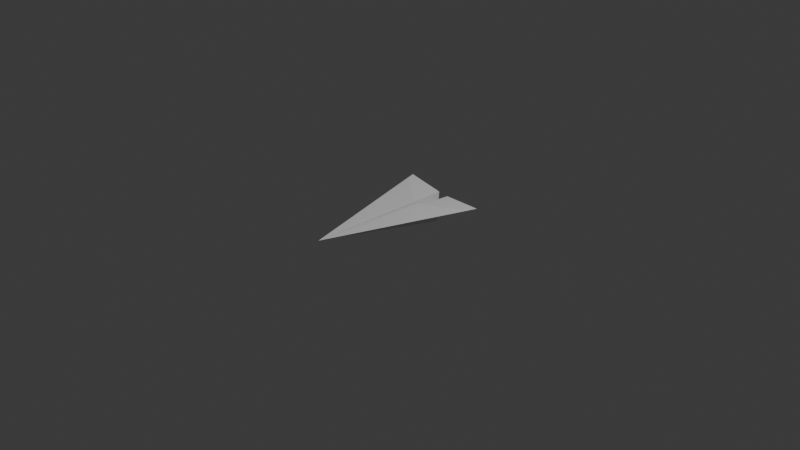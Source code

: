 # Source: PaperPlane0.blend  (saved by Blender 4.1.23; exported with 4.5.12 LTS)
import bpy
from mathutils import Matrix  # noqa: F401  (used for matrix-valued properties, if any)

bpy.ops.wm.read_factory_settings(use_empty=True)
scene = bpy.context.scene
scene.name = 'Scene'

# ---- collections
col_collection = bpy.data.collections.new('Collection'); scene.collection.children.link(col_collection)

# ---- materials (node trees are filled in below, after node groups)
mat_material_001 = bpy.data.materials.new('Material.001')
mat_material_001.use_transparent_shadow = False
mat_material_001.roughness = 0.5

# ---- material node trees
mat_material_001.use_nodes = True; mat_material_001.node_tree.nodes.clear()
_N = mat_material_001.node_tree.nodes; _L = mat_material_001.node_tree.links
n0 = _N.new('ShaderNodeBsdfPrincipled'); n0.name = 'Principled BSDF'; n0.location = (10, 300)
n0.inputs[27].default_value = (0.0, 0.0, 0.0, 1.0)
n0.inputs[28].default_value = 1.0
n1 = _N.new('ShaderNodeOutputMaterial'); n1.name = 'Material Output'; n1.location = (300, 300)
n2 = _N.new('ShaderNodeNormalMap'); n2.name = 'Normal Map'; n2.location = (-300, -300)
n2.label = 'Normal/Map'
n2.inputs[0].default_value = 0.0
_L.new(n0.outputs[0], n1.inputs[0])
_L.new(n2.outputs[0], n0.inputs[5])
n1.is_active_output = True

# ---- world
world_world = bpy.data.worlds.new('World'); scene.world = world_world
world_world.use_nodes = True; world_world.node_tree.nodes.clear()
_N = world_world.node_tree.nodes; _L = world_world.node_tree.links
n0 = _N.new('ShaderNodeOutputWorld'); n0.name = 'World Output'; n0.location = (300, 300)
n1 = _N.new('ShaderNodeBackground'); n1.name = 'Background'; n1.location = (10, 300)
n1.inputs[0].default_value = (0.05088, 0.05088, 0.05088, 1.0)
_L.new(n1.outputs[0], n0.inputs[0])
n0.is_active_output = True
world_world.color = (0.05088, 0.05088, 0.05088)
world_world.use_sun_shadow = False
world_world.sun_shadow_jitter_overblur = 0.0

# ---- cameras
cam_camera = bpy.data.cameras.new('Camera')
cam_camera.clip_end = 100.0
cam_camera.ortho_scale = 7.314

# ---- lights
light_light = bpy.data.lights.new('Light', 'POINT')
light_light.transmission_factor = 0.0
light_light.energy = 1000.0
light_light.shadow_soft_size = 0.1
light_light.shadow_maximum_resolution = 0.006
light_light.use_absolute_resolution = True

# ---- meshes
me_plane_001 = bpy.data.meshes.new('Plane.001')
me_plane_001.from_pydata([(-0.01103, -0.2886, -0.5929), (-0.01103, 0.07739, 1.036), (-0.06958, 0.01652, -0.6615), (-0.4785, 0.04846, -0.6687), (0.04941, 0.01434, -0.661), (0.4576, 0.04695, -0.6684), (-0.4484, 0.05032, -0.5593), (0.4275, 0.04891, -0.5589), (-0.03178, 0.05117, -0.269), (0.008581, 0.04976, -0.2687), (-0.01084, -0.1414, -0.2206), (-0.01108, -0.05156, 0.2304), (-0.02789, 0.05999, 0.3029), (0.005648, 0.05986, 0.3028), (0.3796, 0.04918, -0.5268), (-0.4007, 0.05045, -0.5256)], [], [(0, 1, 2), (0, 4, 1), (4, 5, 7, 1), (2, 1, 6, 3), (8, 1, 10), (9, 10, 1), (1, 7, 9), (1, 8, 6), (4, 13, 14, 5), (3, 15, 12, 2), (4, 0, 11, 13), (0, 2, 12, 11), (3, 6, 15), (5, 14, 7), (12, 15, 8), (8, 10, 12), (14, 13, 9), (10, 9, 13)])
me_plane_001.polygons.foreach_set('use_smooth', [True] * 18)
_k = set([(0, 1), (0, 2), (0, 4), (0, 11), (1, 2), (1, 4), (1, 6), (1, 7), (1, 8), (1, 9), (1, 10), (2, 3), (2, 12), (3, 6), (3, 15), (4, 5), (4, 13), (5, 7), (5, 14), (8, 10), (8, 12), (9, 10), (9, 13), (12, 15), (13, 14)])
me_plane_001.attributes.new('sharp_edge', 'BOOLEAN', 'EDGE').data.foreach_set('value', [ (min(e.vertices), max(e.vertices)) in _k for e in me_plane_001.edges])
me_plane_001.materials.append(mat_material_001)
me_plane_001.update()
me_plane_001.normals_split_custom_set([tuple(v) for v in zip(*[iter([-0.9829, -0.1795, 0.04035, -0.9829, -0.1795, 0.04035, -0.9829, -0.1795, 0.04035, 0.9816, -0.1864, 0.04189, 0.9816, -0.1864, 0.04189, 0.9816, -0.1864, 0.04189, 0.08029, -0.996, 0.03987, 0.08029, -0.996, 0.03987, 0.08029, -0.996, 0.03987, 0.08029, -0.996, 0.03987, -0.0785, -0.9962, 0.03844, -0.0785, -0.9962, 0.03844, -0.0785, -0.9962, 0.03844, -0.0785, -0.9962, 0.03844, 0.9945, 0.1036, -0.0179, 0.9945, 0.1036, -0.0179, 0.9945, 0.1036, -0.0179, -0.9952, 0.09681, -0.01701, -0.9952, 0.09681, -0.01701, -0.9952, 0.09681, -0.01701, -0.01278, 0.9997, -0.02137, -0.01278, 0.9997, -0.02137, -0.01278, 0.9997, -0.02137, 0.01209, 0.9997, -0.02029, 0.01209, 0.9997, -0.02029, 0.01209, 0.9997, -0.02029, -0.08378, 0.9951, -0.05222, -0.08378, 0.9951, -0.05222, -0.08378, 0.9951, -0.05222, -0.08378, 0.9951, -0.05222, 0.08163, 0.9954, -0.04967, 0.08163, 0.9954, -0.04967, 0.08163, 0.9954, -0.04967, 0.08163, 0.9954, -0.04967, -0.9816, 0.1833, -0.05305, -0.9816, 0.1833, -0.05305, -0.9816, 0.1833, -0.05305, -0.9816, 0.1833, -0.05305, 0.9827, 0.1782, -0.05084, 0.9827, 0.1782, -0.05084, 0.9827, 0.1782, -0.05084, 0.9827, 0.1782, -0.05084, 0.01138, 0.9997, -0.02009, 0.01138, 0.9997, -0.02009, 0.01138, 0.9997, -0.02009, -0.007658, 0.9998, -0.01997, -0.007658, 0.9998, -0.01997, -0.007658, 0.9998, -0.01997, -0.008822, -0.9998, 0.01548, -0.008822, -0.9998, 0.01548, -0.008822, -0.9998, 0.01548, -0.9943, -0.106, 0.0084, -0.9943, -0.106, 0.0084, -0.9943, -0.106, 0.0084, 0.01079, -0.9998, 0.01773, 0.01079, -0.9998, 0.01773, 0.01079, -0.9998, 0.01773, 0.995, -0.09934, 0.006864, 0.995, -0.09934, 0.006864, 0.995, -0.09934, 0.006864])] * 3)])
arm_armature = bpy.data.armatures.new('Armature')  # bones are not reproduced

# ---- objects
ob_light = bpy.data.objects.new('Light', light_light)
ob_camera = bpy.data.objects.new('Camera', cam_camera)
ob_armature = bpy.data.objects.new('Armature', arm_armature)
ob_airplane = bpy.data.objects.new('Airplane', me_plane_001)

# ---- transforms, parenting, visibility, modifiers, constraints
ob_light.location = (4.076, 1.005, 5.904)
ob_light.rotation_euler = (0.6503, 0.05522, 1.866)
ob_light.lock_rotations_4d = False
ob_light.empty_display_type = 'ARROWS'
ob_light.color = (0.0, 0.0, 0.0, 0.0)
ob_light.lineart.crease_threshold = 0.0
ob_camera.location = (7.359, -6.926, 4.958)
ob_camera.rotation_euler = (1.109, 0.0, 0.8149)
ob_camera.lock_rotations_4d = False
ob_camera.empty_display_type = 'ARROWS'
ob_camera.color = (0.0, 0.0, 0.0, 0.0)
ob_camera.display_type = 'WIRE'
ob_camera.lineart.crease_threshold = 0.0
ob_armature.location = (0.0, 0.0, 0.0)
ob_armature.rotation_euler = (-0.1474, 0.1111, 0.01777)
ob_armature.scale = (0.1076, 0.1076, 0.1076)
ob_airplane.parent = ob_armature
ob_airplane.location = (0.1762, -0.4903, 0.576)
ob_airplane.rotation_euler = (1.722, -0.01844, -0.01347)
ob_airplane.scale = (9.294, 9.294, 9.294)
ob_airplane.color = (0.8, 0.8, 0.8, 1.0)
_vg = ob_airplane.vertex_groups.new(name='Bone')
for _i, _w in zip([0, 1, 2, 3, 4, 5, 6, 7, 8, 9, 10, 11, 12, 13, 14, 15], [0.2943, 0.1531, 0.1631, 0.1414, 0.2369, 0.1744, 0.1432, 0.1771, 0.1336, 0.1418, 0.6991, 0.1971, 0.1856, 0.2006, 0.1779, 0.1432]): _vg.add([_i], _w, 'REPLACE')
_vg = ob_airplane.vertex_groups.new(name='Bone.001')
for _i, _w in zip([0, 1, 2, 3, 4, 5, 6, 7, 8, 9, 10, 11, 12, 13, 14, 15], [0.4433, 1.0, 1.0, 1.0, 0.3063, 0.146, 1.0, 0.1504, 1.0, 0.0665, 1.0, 0.5068, 1.0, 0.4575, 0.1499, 1.0]): _vg.add([_i], _w, 'REPLACE')
_vg = ob_airplane.vertex_groups.new(name='Bone.002')
for _i, _w in zip([0, 1, 2, 3, 4, 5, 6, 7, 8, 9, 10, 11, 12, 13, 14, 15], [0.2624, 1.0, 0.1227, 0.05669, 1.0, 1.0, 0.05739, 1.0, 0.05043, 1.0, 1.0, 0.296, 0.2585, 1.0, 1.0, 0.06324]): _vg.add([_i], _w, 'REPLACE')
_m = ob_airplane.modifiers.new('Armature', 'ARMATURE')
_m.object = ob_armature

# ---- collection membership
col_collection.objects.link(ob_light)
col_collection.objects.link(ob_camera)
col_collection.objects.link(ob_armature)
col_collection.objects.link(ob_airplane)

# ---- scene / render settings (as saved in the file)
scene.camera = ob_camera
scene.frame_start = 1; scene.frame_end = 100; scene.frame_set(19)
scene.render.engine = 'BLENDER_EEVEE_NEXT'
scene.render.image_settings.file_format = 'FFMPEG'
scene.render.image_settings.color_mode = 'RGB'
scene.render.resolution_percentage = 200
scene.render.fps = 30
scene.cycles.sampling_pattern = 'TABULATED_SOBOL'
scene.eevee.ray_tracing_options.trace_max_roughness = 0.0
bpy.context.view_layer.update()
